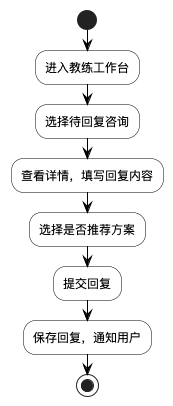

The diagram above was rendered by PlantUML. Its source (embedded in the PNG):
@startuml 在线咨询回复模块流程图
' 图4-16 在线咨询回复模块流程图（教练）

skinparam ActivityBackgroundColor white
skinparam ActivityBorderColor black
skinparam ArrowColor black
skinparam DiamondBackgroundColor white
skinparam DiamondBorderColor black

start
:进入教练工作台;
:选择待回复咨询;
:查看详情，填写回复内容;
:选择是否推荐方案;
:提交回复;
:保存回复，通知用户;
stop

@enduml